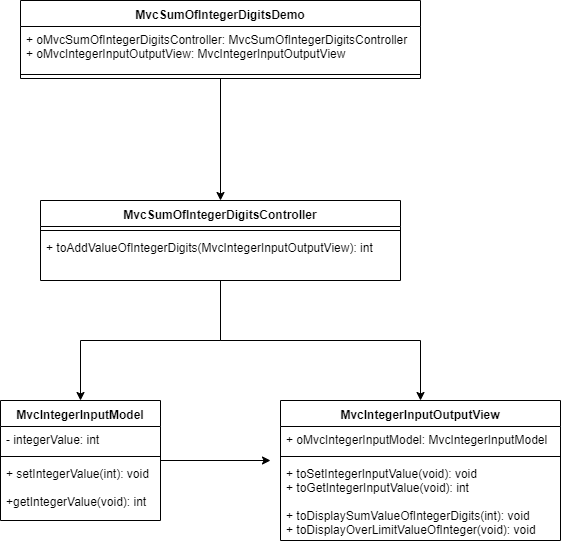

The diagram above was exported from draw.io. Its source (the exported page's mxGraphModel, read from the mxfile embedded in the PNG):
<mxGraphModel dx="1092" dy="494" grid="1" gridSize="10" guides="1" tooltips="1" connect="1" arrows="1" fold="1" page="1" pageScale="1" pageWidth="850" pageHeight="1100" math="0" shadow="0">
  <root>
    <mxCell id="0" />
    <mxCell id="1" parent="0" />
    <mxCell id="VAn9z49sawx0fD1DA6Lm-1" style="edgeStyle=orthogonalEdgeStyle;rounded=0;orthogonalLoop=1;jettySize=auto;html=1;" edge="1" parent="1" source="R2Q3-lFNxQaxkWnZ_2s9-1">
      <mxGeometry relative="1" as="geometry">
        <mxPoint x="430" y="500" as="targetPoint" />
      </mxGeometry>
    </mxCell>
    <mxCell id="R2Q3-lFNxQaxkWnZ_2s9-1" value="MvcIntegerInputModel" style="swimlane;fontStyle=1;align=center;verticalAlign=top;childLayout=stackLayout;horizontal=1;startSize=26;horizontalStack=0;resizeParent=1;resizeParentMax=0;resizeLast=0;collapsible=1;marginBottom=0;" parent="1" vertex="1">
      <mxGeometry x="160" y="440" width="160" height="120" as="geometry" />
    </mxCell>
    <mxCell id="R2Q3-lFNxQaxkWnZ_2s9-2" value="- integerValue: int" style="text;strokeColor=none;fillColor=none;align=left;verticalAlign=top;spacingLeft=4;spacingRight=4;overflow=hidden;rotatable=0;points=[[0,0.5],[1,0.5]];portConstraint=eastwest;" parent="R2Q3-lFNxQaxkWnZ_2s9-1" vertex="1">
      <mxGeometry y="26" width="160" height="26" as="geometry" />
    </mxCell>
    <mxCell id="R2Q3-lFNxQaxkWnZ_2s9-3" value="" style="line;strokeWidth=1;fillColor=none;align=left;verticalAlign=middle;spacingTop=-1;spacingLeft=3;spacingRight=3;rotatable=0;labelPosition=right;points=[];portConstraint=eastwest;" parent="R2Q3-lFNxQaxkWnZ_2s9-1" vertex="1">
      <mxGeometry y="52" width="160" height="8" as="geometry" />
    </mxCell>
    <mxCell id="R2Q3-lFNxQaxkWnZ_2s9-4" value="+ setIntegerValue(int): void&#10;&#10;+getIntegerValue(void): int" style="text;strokeColor=none;fillColor=none;align=left;verticalAlign=top;spacingLeft=4;spacingRight=4;overflow=hidden;rotatable=0;points=[[0,0.5],[1,0.5]];portConstraint=eastwest;" parent="R2Q3-lFNxQaxkWnZ_2s9-1" vertex="1">
      <mxGeometry y="60" width="160" height="60" as="geometry" />
    </mxCell>
    <mxCell id="R2Q3-lFNxQaxkWnZ_2s9-5" value="MvcIntegerInputOutputView" style="swimlane;fontStyle=1;align=center;verticalAlign=top;childLayout=stackLayout;horizontal=1;startSize=26;horizontalStack=0;resizeParent=1;resizeParentMax=0;resizeLast=0;collapsible=1;marginBottom=0;" parent="1" vertex="1">
      <mxGeometry x="440" y="440" width="280" height="140" as="geometry" />
    </mxCell>
    <mxCell id="R2Q3-lFNxQaxkWnZ_2s9-6" value="+ oMvcIntegerInputModel: MvcIntegerInputModel" style="text;strokeColor=none;fillColor=none;align=left;verticalAlign=top;spacingLeft=4;spacingRight=4;overflow=hidden;rotatable=0;points=[[0,0.5],[1,0.5]];portConstraint=eastwest;" parent="R2Q3-lFNxQaxkWnZ_2s9-5" vertex="1">
      <mxGeometry y="26" width="280" height="26" as="geometry" />
    </mxCell>
    <mxCell id="R2Q3-lFNxQaxkWnZ_2s9-7" value="" style="line;strokeWidth=1;fillColor=none;align=left;verticalAlign=middle;spacingTop=-1;spacingLeft=3;spacingRight=3;rotatable=0;labelPosition=right;points=[];portConstraint=eastwest;" parent="R2Q3-lFNxQaxkWnZ_2s9-5" vertex="1">
      <mxGeometry y="52" width="280" height="8" as="geometry" />
    </mxCell>
    <mxCell id="R2Q3-lFNxQaxkWnZ_2s9-8" value="+ toSetIntegerInputValue(void): void&#10;+ toGetIntegerInputValue(void): int&#10;&#10;+ toDisplaySumValueOfIntegerDigits(int): void&#10;+ toDisplayOverLimitValueOfInteger(void): void" style="text;strokeColor=none;fillColor=none;align=left;verticalAlign=top;spacingLeft=4;spacingRight=4;overflow=hidden;rotatable=0;points=[[0,0.5],[1,0.5]];portConstraint=eastwest;" parent="R2Q3-lFNxQaxkWnZ_2s9-5" vertex="1">
      <mxGeometry y="60" width="280" height="80" as="geometry" />
    </mxCell>
    <mxCell id="R2Q3-lFNxQaxkWnZ_2s9-19" style="edgeStyle=orthogonalEdgeStyle;rounded=0;orthogonalLoop=1;jettySize=auto;html=1;entryX=0.5;entryY=0;entryDx=0;entryDy=0;" parent="1" source="R2Q3-lFNxQaxkWnZ_2s9-9" target="R2Q3-lFNxQaxkWnZ_2s9-1" edge="1">
      <mxGeometry relative="1" as="geometry" />
    </mxCell>
    <mxCell id="R2Q3-lFNxQaxkWnZ_2s9-20" style="edgeStyle=orthogonalEdgeStyle;rounded=0;orthogonalLoop=1;jettySize=auto;html=1;entryX=0.5;entryY=0;entryDx=0;entryDy=0;" parent="1" source="R2Q3-lFNxQaxkWnZ_2s9-9" target="R2Q3-lFNxQaxkWnZ_2s9-5" edge="1">
      <mxGeometry relative="1" as="geometry" />
    </mxCell>
    <mxCell id="R2Q3-lFNxQaxkWnZ_2s9-9" value="MvcSumOfIntegerDigitsController" style="swimlane;fontStyle=1;align=center;verticalAlign=top;childLayout=stackLayout;horizontal=1;startSize=26;horizontalStack=0;resizeParent=1;resizeParentMax=0;resizeLast=0;collapsible=1;marginBottom=0;" parent="1" vertex="1">
      <mxGeometry x="200" y="240" width="360" height="80" as="geometry" />
    </mxCell>
    <mxCell id="R2Q3-lFNxQaxkWnZ_2s9-11" value="" style="line;strokeWidth=1;fillColor=none;align=left;verticalAlign=middle;spacingTop=-1;spacingLeft=3;spacingRight=3;rotatable=0;labelPosition=right;points=[];portConstraint=eastwest;" parent="R2Q3-lFNxQaxkWnZ_2s9-9" vertex="1">
      <mxGeometry y="26" width="360" height="8" as="geometry" />
    </mxCell>
    <mxCell id="R2Q3-lFNxQaxkWnZ_2s9-12" value="+ toAddValueOfIntegerDigits(MvcIntegerInputOutputView): int" style="text;strokeColor=none;fillColor=none;align=left;verticalAlign=top;spacingLeft=4;spacingRight=4;overflow=hidden;rotatable=0;points=[[0,0.5],[1,0.5]];portConstraint=eastwest;" parent="R2Q3-lFNxQaxkWnZ_2s9-9" vertex="1">
      <mxGeometry y="34" width="360" height="46" as="geometry" />
    </mxCell>
    <mxCell id="R2Q3-lFNxQaxkWnZ_2s9-18" style="edgeStyle=orthogonalEdgeStyle;rounded=0;orthogonalLoop=1;jettySize=auto;html=1;entryX=0.5;entryY=0;entryDx=0;entryDy=0;" parent="1" source="R2Q3-lFNxQaxkWnZ_2s9-14" target="R2Q3-lFNxQaxkWnZ_2s9-9" edge="1">
      <mxGeometry relative="1" as="geometry" />
    </mxCell>
    <mxCell id="R2Q3-lFNxQaxkWnZ_2s9-14" value="MvcSumOfIntegerDigitsDemo" style="swimlane;fontStyle=1;align=center;verticalAlign=top;childLayout=stackLayout;horizontal=1;startSize=26;horizontalStack=0;resizeParent=1;resizeParentMax=0;resizeLast=0;collapsible=1;marginBottom=0;" parent="1" vertex="1">
      <mxGeometry x="180" y="40" width="400" height="78" as="geometry" />
    </mxCell>
    <mxCell id="R2Q3-lFNxQaxkWnZ_2s9-15" value="+ oMvcSumOfIntegerDigitsController: MvcSumOfIntegerDigitsController&#10;+ oMvcIntegerInputOutputView: MvcIntegerInputOutputView" style="text;strokeColor=none;fillColor=none;align=left;verticalAlign=top;spacingLeft=4;spacingRight=4;overflow=hidden;rotatable=0;points=[[0,0.5],[1,0.5]];portConstraint=eastwest;" parent="R2Q3-lFNxQaxkWnZ_2s9-14" vertex="1">
      <mxGeometry y="26" width="400" height="44" as="geometry" />
    </mxCell>
    <mxCell id="R2Q3-lFNxQaxkWnZ_2s9-16" value="" style="line;strokeWidth=1;fillColor=none;align=left;verticalAlign=middle;spacingTop=-1;spacingLeft=3;spacingRight=3;rotatable=0;labelPosition=right;points=[];portConstraint=eastwest;" parent="R2Q3-lFNxQaxkWnZ_2s9-14" vertex="1">
      <mxGeometry y="70" width="400" height="8" as="geometry" />
    </mxCell>
  </root>
</mxGraphModel>